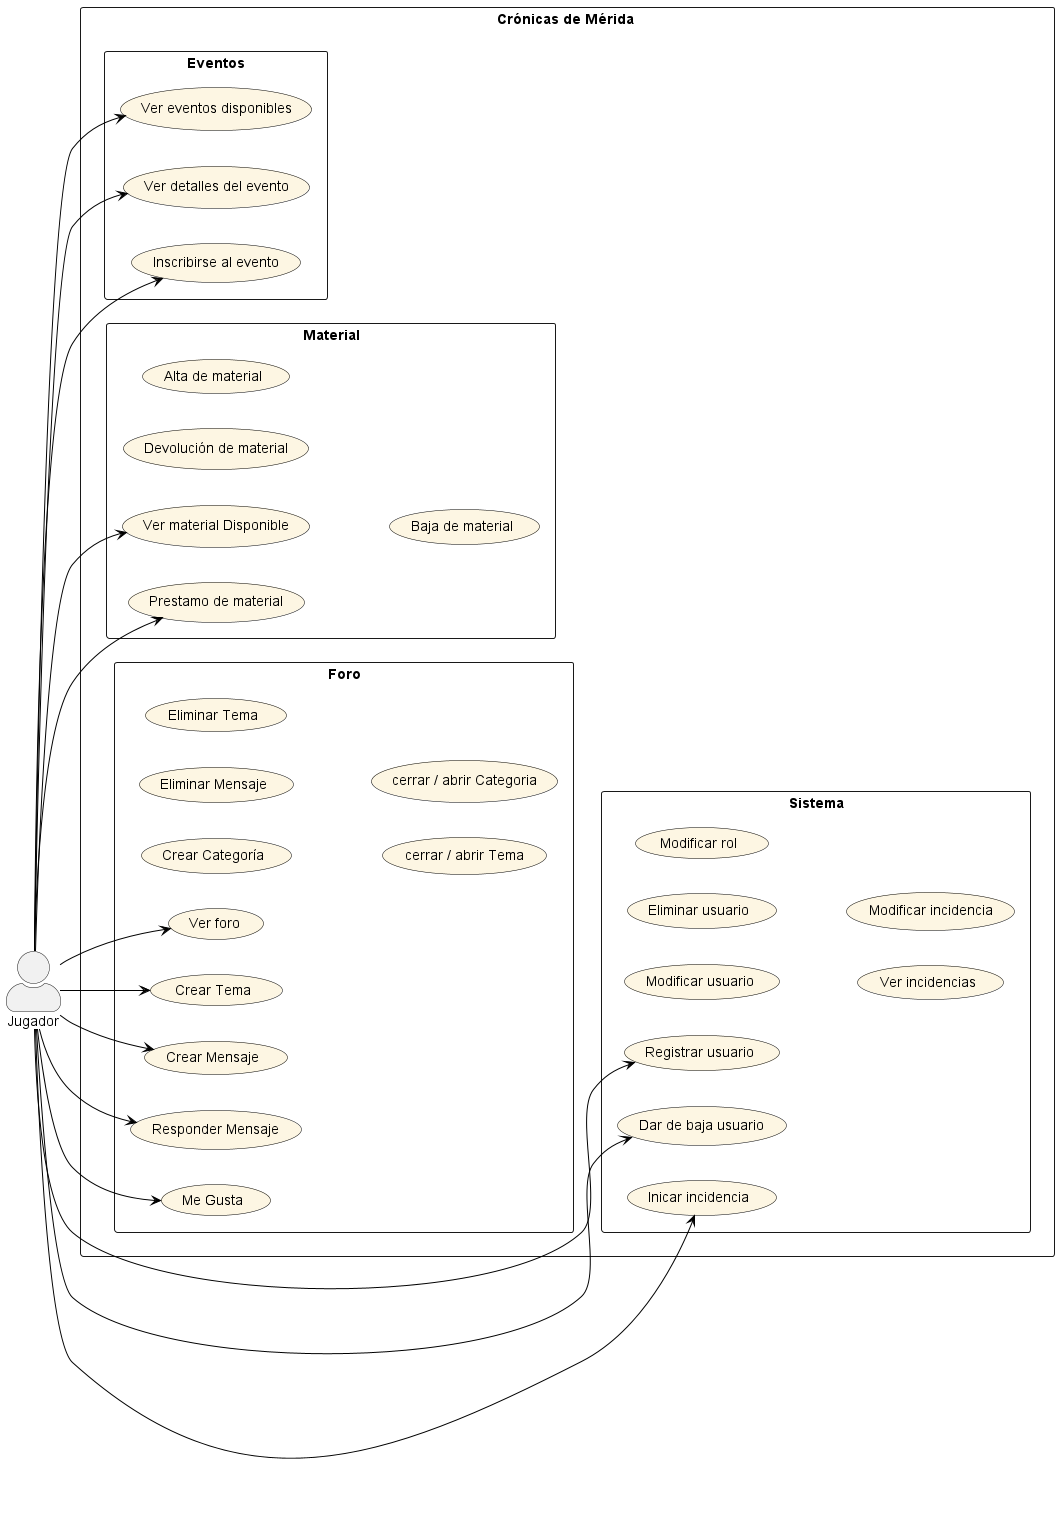

The diagram above was rendered by PlantUML. Its source (embedded in the PNG):
@startuml

left to right direction
skinparam packageStyle rectangle
skinparam actorStyle awesome
skinparam usecase {
  BackgroundColor #FDF6E3
  BorderColor black
  ArrowColor black
}


actor Jugador



rectangle "Crónicas de Mérida " {
     
     package "Eventos" { 
        usecase UC1 as "Ver eventos disponibles"
        usecase UC2 as "Ver detalles del evento"
        usecase UC3 as "Inscribirse al evento"
        }
     
     package "Material"{
        usecase UC4 as "Ver material Disponible"
        usecase UC5 as "Prestamo de material"
        usecase UC6 as "Devolución de material"
        usecase UC7 as "Alta de material"
        usecase UC8 as "Baja de material"
     }

     package "Foro" {
        usecase UC9 as "Ver foro"
        usecase UC10 as "Crear Categoría"
        usecase UC11 as "Crear Tema"
        usecase UC12 as "Crear Mensaje"
        usecase UC13 as "Responder Mensaje"
        usecase UC14 as "Eliminar Mensaje"
        usecase UC15 as "Eliminar Tema"
        usecase UC16 as "cerrar / abrir Tema"
        usecase UC17 as "cerrar / abrir Categoria"
        usecase UC26 as "Me Gusta"
        }

        package "Sistema" {
        usecase UC18 as "Registrar usuario"
        usecase UC19 as "Modificar usuario"
        usecase UC20 as "Eliminar usuario"
        usecase UC21 as "Modificar rol"
        usecase UC22 as "Dar de baja usuario"
        usecase UC23 as "Inicar incidencia"
        usecase UC24 as "Ver incidencias"
        usecase UC25 as "Modificar incidencia"
}

    Jugador --> UC1
    Jugador --> UC2
    Jugador --> UC4
    Jugador --> UC9
    Jugador --> UC18

    Jugador --> UC3
    Jugador --> UC5
    Jugador --> UC11
    Jugador --> UC12
    Jugador --> UC13

    Jugador --> UC26
    Jugador --> UC22
    Jugador --> UC23    

  
   

@enduml